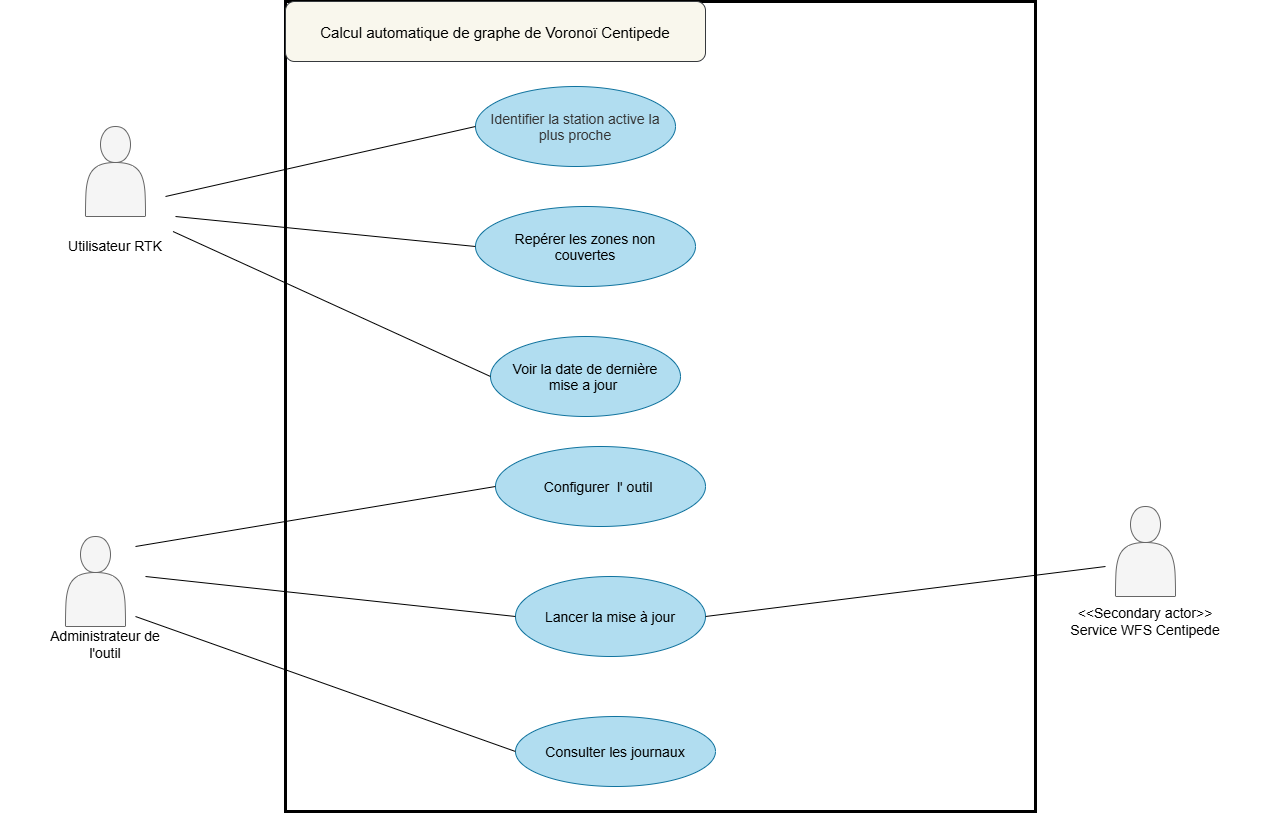

The diagram above was exported from draw.io. Its source (the exported page's mxGraphModel, read from the mxfile embedded in the PNG):
<mxGraphModel dx="1346" dy="816" grid="1" gridSize="10" guides="1" tooltips="1" connect="1" arrows="1" fold="1" page="1" pageScale="1" pageWidth="827" pageHeight="1169" math="0" shadow="0">
  <root>
    <mxCell id="0" />
    <mxCell id="1" parent="0" />
    <mxCell id="yWDHIQ3LxvFef5mNc7bQ-2" parent="1" style="rounded=0;whiteSpace=wrap;html=1;rotation=90;strokeWidth=3;" value="&lt;span style=&quot;color: rgba(0, 0, 0, 0); font-family: monospace; font-size: 1px; text-align: start; white-space: nowrap;&quot;&gt;%3CmxGraphModel%3E%3Croot%3E%3CmxCell%20id%3D%220%22%2F%3E%3CmxCell%20id%3D%221%22%20parent%3D%220%22%2F%3E%3CmxCell%20id%3D%222%22%20parent%3D%221%22%20style%3D%22ellipse%3BwhiteSpace%3Dwrap%3Bhtml%3D1%3BshapeInside%3D1%3BfillColor%3D%23dae8fc%3BstrokeColor%3D%236c8ebf%3B%22%20value%3D%22Configurer%20et%20surveiller%20l'%20outil%26amp%3Bnbsp%3B%22%20vertex%3D%221%22%3E%3CmxGeometry%20height%3D%2255%22%20width%3D%22190%22%20x%3D%22319%22%20y%3D%22630%22%20as%3D%22geometry%22%2F%3E%3C%2FmxCell%3E%3C%2Froot%3E%3C%2FmxGraphModel%3E&lt;/span&gt;" vertex="1">
      <mxGeometry height="750" width="810" x="330" y="175" as="geometry" />
    </mxCell>
    <mxCell id="_y3HiwbrhRo7c7HCSgwX-1" parent="1" style="shape=actor;whiteSpace=wrap;html=1;fillColor=#f5f5f5;fontColor=#333333;strokeColor=#666666;" value="" vertex="1">
      <mxGeometry height="90" width="60" x="160" y="270" as="geometry" />
    </mxCell>
    <mxCell id="_y3HiwbrhRo7c7HCSgwX-5" parent="1" style="text;html=1;whiteSpace=wrap;strokeColor=none;fillColor=none;align=center;verticalAlign=middle;rounded=0;" value="&lt;font style=&quot;font-size: 14px;&quot;&gt;Utilisateur RTK&lt;/font&gt;" vertex="1">
      <mxGeometry height="30" width="230" x="75" y="375" as="geometry" />
    </mxCell>
    <mxCell id="_y3HiwbrhRo7c7HCSgwX-6" parent="1" style="shape=actor;whiteSpace=wrap;html=1;fillColor=#f5f5f5;fontColor=#333333;strokeColor=#666666;" value="" vertex="1">
      <mxGeometry height="90" width="60" x="140" y="680" as="geometry" />
    </mxCell>
    <mxCell id="_y3HiwbrhRo7c7HCSgwX-10" parent="1" style="ellipse;whiteSpace=wrap;html=1;shapeInside=1;fillColor=#b1ddf0;strokeColor=#10739e;" value="&lt;span style=&quot;color: rgb(51, 51, 51);&quot;&gt;&lt;font style=&quot;font-size: 14px;&quot;&gt;Identifier la station active la plus proche&lt;/font&gt;&lt;/span&gt;" vertex="1">
      <mxGeometry height="80" width="200" x="550" y="230" as="geometry" />
    </mxCell>
    <mxCell id="_y3HiwbrhRo7c7HCSgwX-11" parent="1" style="ellipse;whiteSpace=wrap;html=1;shapeInside=1;fillColor=#b1ddf0;strokeColor=#10739e;" value="&lt;font style=&quot;font-size: 14px;&quot;&gt;Repérer les zones non couvertes&lt;/font&gt;" vertex="1">
      <mxGeometry height="80" width="220" x="550" y="350" as="geometry" />
    </mxCell>
    <mxCell id="_y3HiwbrhRo7c7HCSgwX-12" parent="1" style="ellipse;whiteSpace=wrap;html=1;shapeInside=1;fillColor=#b1ddf0;strokeColor=#10739e;" value="&lt;font style=&quot;font-size: 14px;&quot;&gt;Voir la date de dernière mise a jour&amp;nbsp;&lt;/font&gt;" vertex="1">
      <mxGeometry height="80" width="190" x="565" y="480" as="geometry" />
    </mxCell>
    <mxCell id="_y3HiwbrhRo7c7HCSgwX-13" parent="1" style="text;html=1;whiteSpace=wrap;strokeColor=none;fillColor=none;align=center;verticalAlign=middle;rounded=0;" value="&lt;font style=&quot;font-size: 14px;&quot;&gt;Administrateur de l'outil&lt;/font&gt;" vertex="1">
      <mxGeometry height="30" width="120" x="120" y="772.5" as="geometry" />
    </mxCell>
    <mxCell id="yWDHIQ3LxvFef5mNc7bQ-1" parent="1" style="ellipse;whiteSpace=wrap;html=1;shapeInside=1;fillColor=#b1ddf0;strokeColor=#10739e;" value="&lt;font style=&quot;font-size: 14px;&quot;&gt;Configurer&amp;nbsp; l' outil&amp;nbsp;&lt;/font&gt;" vertex="1">
      <mxGeometry height="80" width="210" x="570" y="590" as="geometry" />
    </mxCell>
    <mxCell id="yWDHIQ3LxvFef5mNc7bQ-3" parent="1" style="ellipse;whiteSpace=wrap;html=1;shapeInside=1;fillColor=#b1ddf0;strokeColor=#10739e;" value="&lt;font style=&quot;font-size: 14px;&quot;&gt;Consulter les journaux&lt;/font&gt;" vertex="1">
      <mxGeometry height="70" width="200" x="590" y="860" as="geometry" />
    </mxCell>
    <mxCell id="yWDHIQ3LxvFef5mNc7bQ-6" parent="1" style="ellipse;whiteSpace=wrap;html=1;shapeInside=1;fillColor=#b1ddf0;strokeColor=#10739e;" value="&lt;font style=&quot;font-size: 14px;&quot;&gt;Lancer la mise à jour&lt;/font&gt;" vertex="1">
      <mxGeometry height="80" width="190" x="590" y="720" as="geometry" />
    </mxCell>
    <mxCell id="yWDHIQ3LxvFef5mNc7bQ-11" edge="1" parent="1" style="endArrow=none;html=1;rounded=0;defaultLabelBackgroundColor=page;labelPadding=0 4;entryX=0;entryY=0.5;entryDx=0;entryDy=0;" target="_y3HiwbrhRo7c7HCSgwX-10" value="">
      <mxGeometry height="50" relative="1" width="50" as="geometry">
        <mxPoint x="240" y="340" as="sourcePoint" />
        <mxPoint x="290" y="290" as="targetPoint" />
      </mxGeometry>
    </mxCell>
    <mxCell id="yWDHIQ3LxvFef5mNc7bQ-12" edge="1" parent="1" style="endArrow=none;html=1;rounded=0;defaultLabelBackgroundColor=page;labelPadding=0 4;entryX=0;entryY=0.5;entryDx=0;entryDy=0;" target="_y3HiwbrhRo7c7HCSgwX-11" value="">
      <mxGeometry height="50" relative="1" width="50" as="geometry">
        <mxPoint x="250" y="360" as="sourcePoint" />
        <mxPoint x="400" y="460" as="targetPoint" />
      </mxGeometry>
    </mxCell>
    <mxCell id="yWDHIQ3LxvFef5mNc7bQ-13" edge="1" parent="1" source="_y3HiwbrhRo7c7HCSgwX-5" style="endArrow=none;html=1;rounded=0;defaultLabelBackgroundColor=page;labelPadding=0 4;entryX=0;entryY=0.5;entryDx=0;entryDy=0;exitX=0.75;exitY=0;exitDx=0;exitDy=0;" target="_y3HiwbrhRo7c7HCSgwX-12" value="">
      <mxGeometry height="50" relative="1" width="50" as="geometry">
        <mxPoint x="260" y="410" as="sourcePoint" />
        <mxPoint x="450" y="490" as="targetPoint" />
      </mxGeometry>
    </mxCell>
    <mxCell id="yWDHIQ3LxvFef5mNc7bQ-14" edge="1" parent="1" style="endArrow=none;html=1;rounded=0;defaultLabelBackgroundColor=page;labelPadding=0 4;entryX=0;entryY=0.5;entryDx=0;entryDy=0;" target="yWDHIQ3LxvFef5mNc7bQ-1" value="">
      <mxGeometry height="50" relative="1" width="50" as="geometry">
        <mxPoint x="210" y="690" as="sourcePoint" />
        <mxPoint x="390" y="810" as="targetPoint" />
      </mxGeometry>
    </mxCell>
    <mxCell id="yWDHIQ3LxvFef5mNc7bQ-15" edge="1" parent="1" style="endArrow=none;html=1;rounded=0;defaultLabelBackgroundColor=page;labelPadding=0 4;entryX=0;entryY=0.5;entryDx=0;entryDy=0;" target="yWDHIQ3LxvFef5mNc7bQ-3" value="">
      <mxGeometry height="50" relative="1" width="50" as="geometry">
        <mxPoint x="210" y="760" as="sourcePoint" />
        <mxPoint x="400" y="787.5" as="targetPoint" />
      </mxGeometry>
    </mxCell>
    <mxCell id="yWDHIQ3LxvFef5mNc7bQ-17" parent="1" style="shape=actor;whiteSpace=wrap;html=1;fillColor=#f5f5f5;fontColor=#333333;strokeColor=#666666;" value="" vertex="1">
      <mxGeometry height="90" width="60" x="1190" y="650" as="geometry" />
    </mxCell>
    <mxCell id="yWDHIQ3LxvFef5mNc7bQ-18" edge="1" parent="1" source="yWDHIQ3LxvFef5mNc7bQ-6" style="endArrow=none;html=1;rounded=0;defaultLabelBackgroundColor=page;labelPadding=0 4;exitX=1;exitY=0.5;exitDx=0;exitDy=0;" value="">
      <mxGeometry height="50" relative="1" width="50" as="geometry">
        <mxPoint x="970.7706399999997" y="713.2335290000001" as="sourcePoint" />
        <mxPoint x="1180" y="710" as="targetPoint" />
      </mxGeometry>
    </mxCell>
    <mxCell id="yWDHIQ3LxvFef5mNc7bQ-19" parent="1" style="text;html=1;whiteSpace=wrap;strokeColor=none;fillColor=none;align=center;verticalAlign=middle;rounded=0;" value="&lt;font style=&quot;font-size: 14px;&quot;&gt;&amp;lt;&amp;lt;Secondary actor&amp;gt;&amp;gt;&lt;/font&gt;&lt;div&gt;&lt;font style=&quot;font-size: 14px;&quot;&gt;Service WFS Centipede&lt;/font&gt;&lt;/div&gt;" vertex="1">
      <mxGeometry height="30" width="240" x="1100" y="750" as="geometry" />
    </mxCell>
    <mxCell id="gk686Q7pG1ySkZLYHEZw-1" edge="1" parent="1" style="endArrow=none;html=1;rounded=0;defaultLabelBackgroundColor=page;labelPadding=0 4;entryX=0;entryY=0.5;entryDx=0;entryDy=0;" target="yWDHIQ3LxvFef5mNc7bQ-6" value="">
      <mxGeometry height="50" relative="1" width="50" as="geometry">
        <mxPoint x="220" y="720" as="sourcePoint" />
        <mxPoint x="700" y="600" as="targetPoint" />
      </mxGeometry>
    </mxCell>
    <mxCell id="6Ko9QnDxROABvRHu7bGg-2" parent="1" style="rounded=1;whiteSpace=wrap;html=1;fillColor=#f9f7ed;strokeColor=#36393d;" value="&lt;font style=&quot;font-size: 15px;&quot;&gt;&lt;br&gt;Calcul automatique de graphe de Voronoï Centipede&lt;/font&gt;&lt;div&gt;&lt;br&gt;&lt;/div&gt;" vertex="1">
      <mxGeometry height="60" width="420" x="360" y="145" as="geometry" />
    </mxCell>
  </root>
</mxGraphModel>